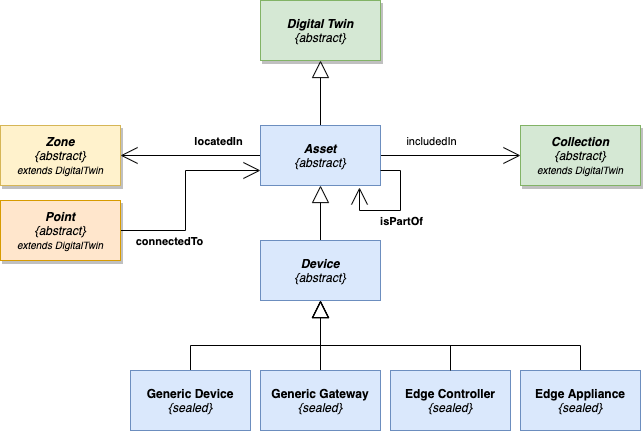

The diagram above was exported from draw.io. Its source (the exported page's mxGraphModel, read from the mxfile embedded in the PNG):
<mxGraphModel dx="281" dy="927" grid="1" gridSize="10" guides="1" tooltips="1" connect="1" arrows="1" fold="1" page="1" pageScale="1" pageWidth="827" pageHeight="1169" math="0" shadow="0">
  <root>
    <mxCell id="0" />
    <mxCell id="1" parent="0" />
    <mxCell id="12" style="edgeStyle=orthogonalEdgeStyle;rounded=0;orthogonalLoop=1;jettySize=auto;html=1;entryX=1;entryY=0.5;entryDx=0;entryDy=0;endArrow=open;endFill=0;endSize=15;" parent="1" source="2" target="11" edge="1">
      <mxGeometry relative="1" as="geometry" />
    </mxCell>
    <mxCell id="13" value="&lt;b&gt;locatedIn&lt;/b&gt;" style="edgeLabel;html=1;align=center;verticalAlign=middle;resizable=0;points=[];" parent="12" vertex="1" connectable="0">
      <mxGeometry x="-0.4001" y="-4" relative="1" as="geometry">
        <mxPoint x="-1" y="-11" as="offset" />
      </mxGeometry>
    </mxCell>
    <mxCell id="15" style="edgeStyle=orthogonalEdgeStyle;rounded=0;orthogonalLoop=1;jettySize=auto;html=1;entryX=0.5;entryY=1;entryDx=0;entryDy=0;endArrow=block;endFill=0;endSize=15;" parent="1" source="2" target="14" edge="1">
      <mxGeometry relative="1" as="geometry" />
    </mxCell>
    <mxCell id="19" style="edgeStyle=orthogonalEdgeStyle;rounded=0;orthogonalLoop=1;jettySize=auto;html=1;entryX=0;entryY=0.5;entryDx=0;entryDy=0;endSize=15;endArrow=open;endFill=0;" parent="1" source="2" target="18" edge="1">
      <mxGeometry relative="1" as="geometry" />
    </mxCell>
    <mxCell id="20" value="includedIn" style="edgeLabel;html=1;align=center;verticalAlign=middle;resizable=0;points=[];" parent="19" vertex="1" connectable="0">
      <mxGeometry x="-0.5976" relative="1" as="geometry">
        <mxPoint x="22" y="-15" as="offset" />
      </mxGeometry>
    </mxCell>
    <UserObject label="&lt;span&gt;Asset&lt;br&gt;&lt;/span&gt;&lt;span style=&quot;font-weight: 400&quot;&gt;{abstract}&lt;/span&gt;&lt;span&gt;&lt;br&gt;&lt;/span&gt;" id="2">
      <mxCell style="rounded=0;whiteSpace=wrap;html=1;fillColor=#dae8fc;strokeColor=#6c8ebf;fontStyle=3" parent="1" vertex="1">
        <mxGeometry x="1340" y="555" width="120" height="60" as="geometry" />
      </mxCell>
    </UserObject>
    <mxCell id="3" style="edgeStyle=orthogonalEdgeStyle;rounded=0;orthogonalLoop=1;jettySize=auto;html=1;entryX=0.5;entryY=1;entryDx=0;entryDy=0;startSize=15;endArrow=block;endFill=0;endSize=15;" parent="1" source="4" edge="1">
      <mxGeometry relative="1" as="geometry">
        <mxPoint x="1400" y="615" as="targetPoint" />
      </mxGeometry>
    </mxCell>
    <UserObject label="&lt;b&gt;Device&lt;br&gt;&lt;/b&gt;{abstract}&lt;b&gt;&lt;br&gt;&lt;/b&gt;" id="4">
      <mxCell style="rounded=0;whiteSpace=wrap;html=1;fillColor=#dae8fc;strokeColor=#6c8ebf;fontStyle=2" parent="1" vertex="1">
        <mxGeometry x="1340" y="670" width="120" height="60" as="geometry" />
      </mxCell>
    </UserObject>
    <mxCell id="7" style="edgeStyle=orthogonalEdgeStyle;rounded=0;orthogonalLoop=1;jettySize=auto;html=1;entryX=0.5;entryY=1;entryDx=0;entryDy=0;startSize=15;endArrow=block;endFill=0;endSize=15;exitX=0.5;exitY=0;exitDx=0;exitDy=0;" parent="1" source="8" target="4" edge="1">
      <mxGeometry relative="1" as="geometry">
        <Array as="points">
          <mxPoint x="1270" y="775" />
          <mxPoint x="1400" y="775" />
        </Array>
      </mxGeometry>
    </mxCell>
    <UserObject label="&lt;b style=&quot;font-style: normal&quot;&gt;Generic Device&lt;br&gt;&lt;/b&gt;&lt;i&gt;{sealed}&lt;/i&gt;&lt;b&gt;&lt;br&gt;&lt;/b&gt;" id="8">
      <mxCell style="rounded=0;whiteSpace=wrap;html=1;fillColor=#dae8fc;strokeColor=#6c8ebf;fontStyle=2" parent="1" vertex="1">
        <mxGeometry x="1210" y="800" width="120" height="60" as="geometry" />
      </mxCell>
    </UserObject>
    <mxCell id="9" style="edgeStyle=orthogonalEdgeStyle;rounded=0;orthogonalLoop=1;jettySize=auto;html=1;endArrow=block;endFill=0;endSize=15;exitX=0.5;exitY=0;exitDx=0;exitDy=0;" parent="1" source="10" edge="1">
      <mxGeometry relative="1" as="geometry">
        <mxPoint x="1400" y="730" as="targetPoint" />
        <Array as="points">
          <mxPoint x="1400" y="800" />
          <mxPoint x="1400" y="800" />
        </Array>
      </mxGeometry>
    </mxCell>
    <UserObject label="&lt;span style=&quot;font-style: normal&quot;&gt;&lt;b&gt;Generic Gateway&lt;/b&gt;&lt;/span&gt;&lt;br&gt;{sealed}&lt;b style=&quot;font-style: normal&quot;&gt;&lt;br&gt;&lt;/b&gt;" id="10">
      <mxCell style="rounded=0;whiteSpace=wrap;html=1;fillColor=#dae8fc;strokeColor=#6c8ebf;fontStyle=2" parent="1" vertex="1">
        <mxGeometry x="1340" y="800" width="120" height="60" as="geometry" />
      </mxCell>
    </UserObject>
    <mxCell id="11" value="&lt;i&gt;Zone&lt;/i&gt;&lt;br&gt;&lt;span style=&quot;font-style: italic ; font-weight: 400&quot;&gt;{abstract}&lt;br&gt;&lt;/span&gt;&lt;span style=&quot;font-size: 10px ; font-style: italic ; font-weight: 400&quot;&gt;extends DigitalTwin&lt;/span&gt;&lt;span style=&quot;font-style: italic ; font-weight: 400&quot;&gt;&lt;br&gt;&lt;/span&gt;" style="rounded=0;whiteSpace=wrap;html=1;fontStyle=1;shadow=1;fillColor=#fff2cc;strokeColor=#d6b656;" parent="1" vertex="1">
      <mxGeometry x="1080" y="555" width="120" height="60" as="geometry" />
    </mxCell>
    <mxCell id="14" value="Digital Twin&lt;br&gt;&lt;span style=&quot;font-weight: normal&quot;&gt;{abstract}&lt;/span&gt;" style="rounded=0;whiteSpace=wrap;html=1;fontStyle=3;shadow=1;fillColor=#d5e8d4;strokeColor=#82b366;" parent="1" vertex="1">
      <mxGeometry x="1340" y="430" width="120" height="60" as="geometry" />
    </mxCell>
    <UserObject label="&lt;b style=&quot;font-style: normal&quot;&gt;Edge Controller&lt;br&gt;&lt;/b&gt;&lt;i&gt;{sealed}&lt;/i&gt;&lt;b style=&quot;font-style: normal&quot;&gt;&lt;br&gt;&lt;/b&gt;" id="16">
      <mxCell style="rounded=0;whiteSpace=wrap;html=1;fillColor=#dae8fc;strokeColor=#6c8ebf;fontStyle=2" parent="1" vertex="1">
        <mxGeometry x="1470" y="800" width="120" height="60" as="geometry" />
      </mxCell>
    </UserObject>
    <mxCell id="17" style="edgeStyle=orthogonalEdgeStyle;rounded=0;orthogonalLoop=1;jettySize=auto;html=1;endArrow=block;endFill=0;endSize=15;exitX=0.5;exitY=0;exitDx=0;exitDy=0;" parent="1" source="16" edge="1">
      <mxGeometry relative="1" as="geometry">
        <mxPoint x="1410" y="820" as="sourcePoint" />
        <mxPoint x="1400" y="730" as="targetPoint" />
        <Array as="points">
          <mxPoint x="1530" y="775" />
          <mxPoint x="1400" y="775" />
        </Array>
      </mxGeometry>
    </mxCell>
    <mxCell id="18" value="Collection&lt;br&gt;&lt;span style=&quot;font-weight: 400&quot;&gt;{abstract}&lt;br&gt;&lt;font style=&quot;font-size: 10px&quot;&gt;extends DigitalTwin&lt;/font&gt;&lt;br&gt;&lt;/span&gt;" style="rounded=0;whiteSpace=wrap;html=1;fontStyle=3;shadow=1;fillColor=#d5e8d4;strokeColor=#82b366;" parent="1" vertex="1">
      <mxGeometry x="1600" y="555" width="120" height="60" as="geometry" />
    </mxCell>
    <mxCell id="22" style="edgeStyle=orthogonalEdgeStyle;rounded=0;orthogonalLoop=1;jettySize=auto;html=1;entryX=0;entryY=0.75;entryDx=0;entryDy=0;endArrow=open;endFill=0;endSize=15;" parent="1" source="21" target="2" edge="1">
      <mxGeometry relative="1" as="geometry" />
    </mxCell>
    <mxCell id="23" value="&lt;b style=&quot;font-size: 11px&quot;&gt;connectedTo&lt;/b&gt;" style="edgeLabel;html=1;align=center;verticalAlign=middle;resizable=0;points=[];fontSize=11;" parent="22" vertex="1" connectable="0">
      <mxGeometry x="-0.5619" y="-1" relative="1" as="geometry">
        <mxPoint x="4" y="9" as="offset" />
      </mxGeometry>
    </mxCell>
    <UserObject label="&lt;b&gt;Point&lt;br&gt;&lt;/b&gt;{abstract}&lt;br&gt;&lt;span style=&quot;font-size: 10px&quot;&gt;extends DigitalTwin&lt;/span&gt;&lt;b&gt;&lt;br&gt;&lt;/b&gt;" id="21">
      <mxCell style="rounded=0;whiteSpace=wrap;html=1;fillColor=#ffe6cc;strokeColor=#d79b00;fontStyle=2;shadow=1;" parent="1" vertex="1">
        <mxGeometry x="1080" y="630" width="120" height="60" as="geometry" />
      </mxCell>
    </UserObject>
    <mxCell id="26" style="edgeStyle=orthogonalEdgeStyle;rounded=0;orthogonalLoop=1;jettySize=auto;html=1;exitX=0.5;exitY=0;exitDx=0;exitDy=0;endFill=0;endArrow=block;endSize=15;entryX=0.5;entryY=1;entryDx=0;entryDy=0;" parent="1" source="24" target="4" edge="1">
      <mxGeometry relative="1" as="geometry">
        <mxPoint x="1400" y="735" as="targetPoint" />
        <Array as="points">
          <mxPoint x="1660" y="775" />
          <mxPoint x="1400" y="775" />
        </Array>
      </mxGeometry>
    </mxCell>
    <UserObject label="&lt;b style=&quot;font-style: normal&quot;&gt;Edge Appliance&lt;br&gt;&lt;/b&gt;{sealed}&lt;b&gt;&lt;br&gt;&lt;/b&gt;" id="24">
      <mxCell style="rounded=0;whiteSpace=wrap;html=1;fillColor=#dae8fc;strokeColor=#6c8ebf;fontStyle=2" parent="1" vertex="1">
        <mxGeometry x="1600" y="800" width="120" height="60" as="geometry" />
      </mxCell>
    </UserObject>
    <mxCell id="27" style="edgeStyle=orthogonalEdgeStyle;rounded=0;orthogonalLoop=1;jettySize=auto;html=1;entryX=0.825;entryY=1.033;entryDx=0;entryDy=0;entryPerimeter=0;exitX=1;exitY=0.75;exitDx=0;exitDy=0;endFill=0;endArrow=open;endSize=15;" parent="1" source="2" target="2" edge="1">
      <mxGeometry relative="1" as="geometry">
        <Array as="points">
          <mxPoint x="1480" y="600" />
          <mxPoint x="1480" y="640" />
          <mxPoint x="1439" y="640" />
        </Array>
      </mxGeometry>
    </mxCell>
    <mxCell id="28" value="&lt;b&gt;isPartOf&lt;/b&gt;" style="edgeLabel;html=1;align=center;verticalAlign=middle;resizable=0;points=[];" parent="27" vertex="1" connectable="0">
      <mxGeometry x="-0.2609" relative="1" as="geometry">
        <mxPoint y="24" as="offset" />
      </mxGeometry>
    </mxCell>
  </root>
</mxGraphModel>